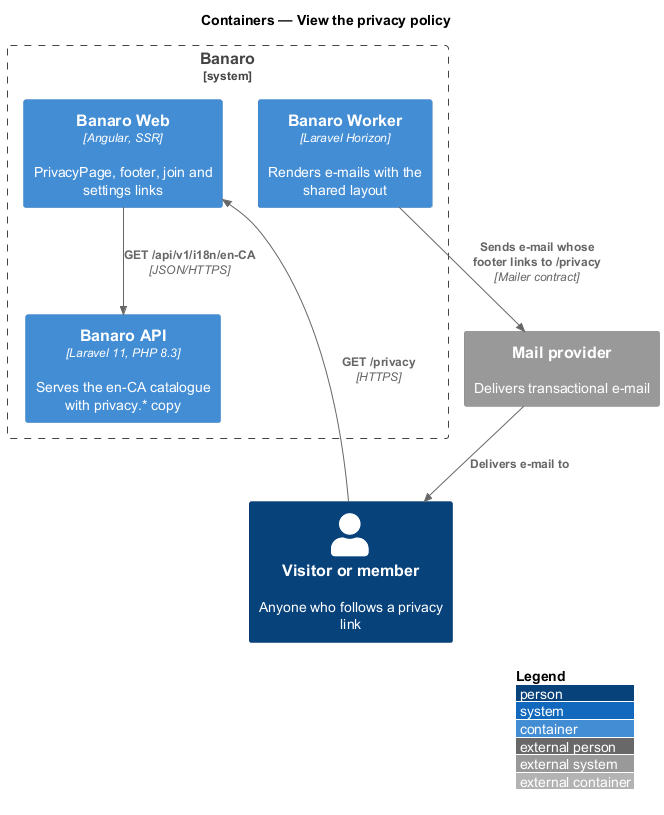

The diagram above was rendered by PlantUML. Its source (embedded in the PNG):
@startuml
!include <C4/C4_Container>
LAYOUT_WITH_LEGEND()
title Containers — View the privacy policy

Person(visitor, "Visitor or member", "Anyone who follows a privacy link")
System_Ext(mail, "Mail provider", "Delivers transactional e-mail")

System_Boundary(banaro, "Banaro") {
  Container(web, "Banaro Web", "Angular, SSR", "PrivacyPage, footer, join and settings links")
  Container(api, "Banaro API", "Laravel 11, PHP 8.3", "Serves the en-CA catalogue with privacy.* copy")
  Container(worker, "Banaro Worker", "Laravel Horizon", "Renders e-mails with the shared layout")
}

Rel(visitor, web, "GET /privacy", "HTTPS")
Rel(web, api, "GET /api/v1/i18n/en-CA", "JSON/HTTPS")
Rel(worker, mail, "Sends e-mail whose footer links to /privacy", "Mailer contract")
Rel(mail, visitor, "Delivers e-mail to")
@enduml